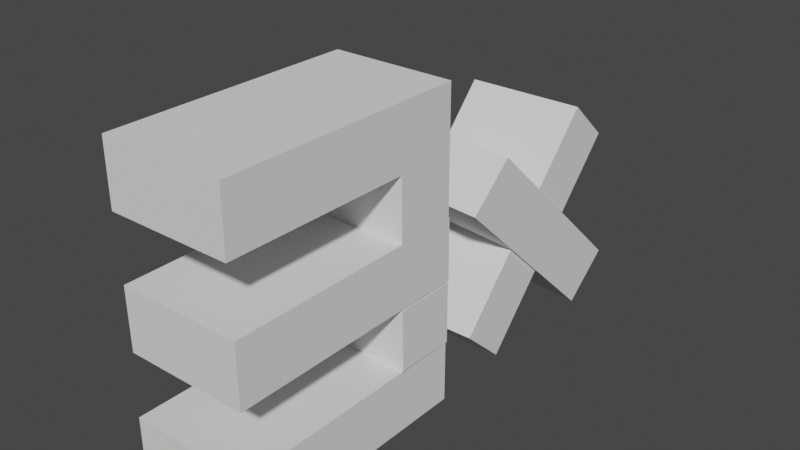 # Source: 3x.blend  (saved by Blender 2.90.8; exported with 4.5.12 LTS)
import bpy
from mathutils import Matrix  # noqa: F401  (used for matrix-valued properties, if any)

bpy.ops.wm.read_factory_settings(use_empty=True)
scene = bpy.context.scene
scene.name = 'Scene'

# ---- world
world_world = bpy.data.worlds.new('World'); scene.world = world_world
world_world.use_nodes = True; world_world.node_tree.nodes.clear()
_N = world_world.node_tree.nodes; _L = world_world.node_tree.links
n0 = _N.new('ShaderNodeOutputWorld'); n0.name = 'World Output'; n0.location = (300, 300)
n1 = _N.new('ShaderNodeBackground'); n1.name = 'Background'; n1.location = (10, 300)
n1.inputs[0].default_value = (0.05088, 0.05088, 0.05088, 1.0)
_L.new(n1.outputs[0], n0.inputs[0])
n0.is_active_output = True
world_world.color = (0.05088, 0.05088, 0.05088)
world_world.use_sun_shadow = False
world_world.sun_shadow_jitter_overblur = 0.0

# ---- meshes
me_cube_004 = bpy.data.meshes.new('Cube.004')
me_cube_004.from_pydata([(-1.0, -1.0, -1.0), (-1.0, -1.0, 1.0), (-1.0, 1.0, -1.0), (-1.0, 1.0, 1.0), (1.0, -1.0, -1.0), (1.0, -1.0, 1.0), (1.0, 1.0, -1.0), (1.0, 1.0, 1.0)], [], [(0, 1, 3, 2), (2, 3, 7, 6), (6, 7, 5, 4), (4, 5, 1, 0), (2, 6, 4, 0), (7, 3, 1, 5)])
_uv = me_cube_004.uv_layers.new(name='UVMap')
_uv.uv.foreach_set('vector', [0.375, 0.0, 0.625, 0.0, 0.625, 0.25, 0.375, 0.25, 0.375, 0.25, 0.625, 0.25, 0.625, 0.5, 0.375, 0.5, 0.375, 0.5, 0.625, 0.5, 0.625, 0.75, 0.375, 0.75, 0.375, 0.75, 0.625, 0.75, 0.625, 1.0, 0.375, 1.0, 0.125, 0.5, 0.375, 0.5, 0.375, 0.75, 0.125, 0.75, 0.625, 0.5, 0.875, 0.5, 0.875, 0.75, 0.625, 0.75])
me_cube_004.use_remesh_fix_poles = True
me_cube_004.use_remesh_preserve_attributes = False
me_cube_004.use_mirror_vertex_groups = False
me_cube_004.update()
me_cube_006 = bpy.data.meshes.new('Cube.006')
me_cube_006.from_pydata([(-1.0, -1.0, -1.0), (-1.0, -1.0, 1.0), (-1.0, 1.0, -1.0), (-1.0, 1.0, 1.0), (1.0, -1.0, -1.0), (1.0, -1.0, 1.0), (1.0, 1.0, -1.0), (1.0, 1.0, 1.0)], [], [(0, 1, 3, 2), (2, 3, 7, 6), (6, 7, 5, 4), (4, 5, 1, 0), (2, 6, 4, 0), (7, 3, 1, 5)])
_uv = me_cube_006.uv_layers.new(name='UVMap')
_uv.uv.foreach_set('vector', [0.375, 0.0, 0.625, 0.0, 0.625, 0.25, 0.375, 0.25, 0.375, 0.25, 0.625, 0.25, 0.625, 0.5, 0.375, 0.5, 0.375, 0.5, 0.625, 0.5, 0.625, 0.75, 0.375, 0.75, 0.375, 0.75, 0.625, 0.75, 0.625, 1.0, 0.375, 1.0, 0.125, 0.5, 0.375, 0.5, 0.375, 0.75, 0.125, 0.75, 0.625, 0.5, 0.875, 0.5, 0.875, 0.75, 0.625, 0.75])
me_cube_006.use_remesh_fix_poles = True
me_cube_006.use_remesh_preserve_attributes = False
me_cube_006.use_mirror_vertex_groups = False
me_cube_006.update()
me_cube_007 = bpy.data.meshes.new('Cube.007')
me_cube_007.from_pydata([(-1.0, -1.0, -1.0), (-1.0, -1.0, 1.0), (-1.0, 1.0, -1.0), (-1.0, 1.0, 1.0), (1.0, -1.0, -1.0), (1.0, -1.0, 1.0), (1.0, 1.0, -1.0), (1.0, 1.0, 1.0)], [], [(0, 1, 3, 2), (2, 3, 7, 6), (6, 7, 5, 4), (4, 5, 1, 0), (2, 6, 4, 0), (7, 3, 1, 5)])
_uv = me_cube_007.uv_layers.new(name='UVMap')
_uv.uv.foreach_set('vector', [0.375, 0.0, 0.625, 0.0, 0.625, 0.25, 0.375, 0.25, 0.375, 0.25, 0.625, 0.25, 0.625, 0.5, 0.375, 0.5, 0.375, 0.5, 0.625, 0.5, 0.625, 0.75, 0.375, 0.75, 0.375, 0.75, 0.625, 0.75, 0.625, 1.0, 0.375, 1.0, 0.125, 0.5, 0.375, 0.5, 0.375, 0.75, 0.125, 0.75, 0.625, 0.5, 0.875, 0.5, 0.875, 0.75, 0.625, 0.75])
me_cube_007.use_remesh_fix_poles = True
me_cube_007.use_remesh_preserve_attributes = False
me_cube_007.use_mirror_vertex_groups = False
me_cube_007.update()
me_cube_008 = bpy.data.meshes.new('Cube.008')
me_cube_008.from_pydata([(-1.0, -1.0, -1.0), (-1.0, -1.0, 1.0), (-1.0, 1.0, -1.0), (-1.0, 1.0, 1.0), (1.0, -1.0, -1.0), (1.0, -1.0, 1.0), (1.0, 1.0, -1.0), (1.0, 1.0, 1.0)], [], [(0, 1, 3, 2), (2, 3, 7, 6), (6, 7, 5, 4), (4, 5, 1, 0), (2, 6, 4, 0), (7, 3, 1, 5)])
_uv = me_cube_008.uv_layers.new(name='UVMap')
_uv.uv.foreach_set('vector', [0.375, 0.0, 0.625, 0.0, 0.625, 0.25, 0.375, 0.25, 0.375, 0.25, 0.625, 0.25, 0.625, 0.5, 0.375, 0.5, 0.375, 0.5, 0.625, 0.5, 0.625, 0.75, 0.375, 0.75, 0.375, 0.75, 0.625, 0.75, 0.625, 1.0, 0.375, 1.0, 0.125, 0.5, 0.375, 0.5, 0.375, 0.75, 0.125, 0.75, 0.625, 0.5, 0.875, 0.5, 0.875, 0.75, 0.625, 0.75])
me_cube_008.use_remesh_fix_poles = True
me_cube_008.use_remesh_preserve_attributes = False
me_cube_008.use_mirror_vertex_groups = False
me_cube_008.update()
me_cube_014 = bpy.data.meshes.new('Cube.014')
me_cube_014.from_pydata([(-1.0, -1.0, -1.0), (-1.0, -1.0, 1.0), (-1.0, 1.0, -1.0), (-1.0, 1.0, 1.0), (1.0, -1.0, -1.0), (1.0, -1.0, 1.0), (1.0, 1.0, -1.0), (1.0, 1.0, 1.0)], [], [(0, 1, 3, 2), (2, 3, 7, 6), (6, 7, 5, 4), (4, 5, 1, 0), (2, 6, 4, 0), (7, 3, 1, 5)])
_uv = me_cube_014.uv_layers.new(name='UVMap')
_uv.uv.foreach_set('vector', [0.375, 0.0, 0.625, 0.0, 0.625, 0.25, 0.375, 0.25, 0.375, 0.25, 0.625, 0.25, 0.625, 0.5, 0.375, 0.5, 0.375, 0.5, 0.625, 0.5, 0.625, 0.75, 0.375, 0.75, 0.375, 0.75, 0.625, 0.75, 0.625, 1.0, 0.375, 1.0, 0.125, 0.5, 0.375, 0.5, 0.375, 0.75, 0.125, 0.75, 0.625, 0.5, 0.875, 0.5, 0.875, 0.75, 0.625, 0.75])
me_cube_014.use_remesh_fix_poles = True
me_cube_014.use_remesh_preserve_attributes = False
me_cube_014.use_mirror_vertex_groups = False
me_cube_014.update()
me_cube_015 = bpy.data.meshes.new('Cube.015')
me_cube_015.from_pydata([(-1.0, -1.0, -1.0), (-1.0, -1.0, 1.0), (-1.0, 1.0, -1.0), (-1.0, 1.0, 1.0), (1.0, -1.0, -1.0), (1.0, -1.0, 1.0), (1.0, 1.0, -1.0), (1.0, 1.0, 1.0)], [], [(0, 1, 3, 2), (2, 3, 7, 6), (6, 7, 5, 4), (4, 5, 1, 0), (2, 6, 4, 0), (7, 3, 1, 5)])
_uv = me_cube_015.uv_layers.new(name='UVMap')
_uv.uv.foreach_set('vector', [0.375, 0.0, 0.625, 0.0, 0.625, 0.25, 0.375, 0.25, 0.375, 0.25, 0.625, 0.25, 0.625, 0.5, 0.375, 0.5, 0.375, 0.5, 0.625, 0.5, 0.625, 0.75, 0.375, 0.75, 0.375, 0.75, 0.625, 0.75, 0.625, 1.0, 0.375, 1.0, 0.125, 0.5, 0.375, 0.5, 0.375, 0.75, 0.125, 0.75, 0.625, 0.5, 0.875, 0.5, 0.875, 0.75, 0.625, 0.75])
me_cube_015.use_remesh_fix_poles = True
me_cube_015.use_remesh_preserve_attributes = False
me_cube_015.use_mirror_vertex_groups = False
me_cube_015.update()
me_cube_016 = bpy.data.meshes.new('Cube.016')
me_cube_016.from_pydata([(-1.0, -1.0, -1.0), (-1.0, -1.0, 1.0), (-1.0, 1.0, -1.0), (-1.0, 1.0, 1.0), (1.0, -1.0, -1.0), (1.0, -1.0, 1.0), (1.0, 1.0, -1.0), (1.0, 1.0, 1.0)], [], [(0, 1, 3, 2), (2, 3, 7, 6), (6, 7, 5, 4), (4, 5, 1, 0), (2, 6, 4, 0), (7, 3, 1, 5)])
_uv = me_cube_016.uv_layers.new(name='UVMap')
_uv.uv.foreach_set('vector', [0.375, 0.0, 0.625, 0.0, 0.625, 0.25, 0.375, 0.25, 0.375, 0.25, 0.625, 0.25, 0.625, 0.5, 0.375, 0.5, 0.375, 0.5, 0.625, 0.5, 0.625, 0.75, 0.375, 0.75, 0.375, 0.75, 0.625, 0.75, 0.625, 1.0, 0.375, 1.0, 0.125, 0.5, 0.375, 0.5, 0.375, 0.75, 0.125, 0.75, 0.625, 0.5, 0.875, 0.5, 0.875, 0.75, 0.625, 0.75])
me_cube_016.use_remesh_fix_poles = True
me_cube_016.use_remesh_preserve_attributes = False
me_cube_016.use_mirror_vertex_groups = False
me_cube_016.update()

# ---- objects
ob_cube = bpy.data.objects.new('Cube', me_cube_004)
ob_cube_001 = bpy.data.objects.new('Cube.001', me_cube_006)
ob_cube_002 = bpy.data.objects.new('Cube.002', me_cube_007)
ob_cube_003 = bpy.data.objects.new('Cube.003', me_cube_008)
ob_cube_004 = bpy.data.objects.new('Cube.004', me_cube_014)
ob_cube_005 = bpy.data.objects.new('Cube.005', me_cube_015)
ob_cube_006 = bpy.data.objects.new('Cube.006', me_cube_016)

# ---- transforms, parenting, visibility, modifiers, constraints
ob_cube.location = (0.4992, -4.859, 1.349)
ob_cube.scale = (2.0, 4.0, 1.0)
ob_cube.lineart.crease_threshold = 0.0
ob_cube_001.location = (0.4992, -4.859, 9.412)
ob_cube_001.scale = (2.0, 4.0, 1.0)
ob_cube_001.lineart.crease_threshold = 0.0
ob_cube_002.location = (0.4992, -1.804, 3.337)
ob_cube_002.rotation_euler = (-1.563, -0.0, 0.0)
ob_cube_002.scale = (2.0, 1.0, 1.0)
ob_cube_002.lineart.crease_threshold = 0.0
ob_cube_003.location = (0.4992, -4.791, 5.379)
ob_cube_003.rotation_euler = (-1.563, -0.0, 0.0)
ob_cube_003.scale = (2.0, 1.0, 4.0)
ob_cube_003.lineart.crease_threshold = 0.0
ob_cube_004.location = (0.4992, -1.848, 7.401)
ob_cube_004.rotation_euler = (-1.563, -0.0, 0.0)
ob_cube_004.scale = (2.0, 1.0, 1.0)
ob_cube_004.lineart.crease_threshold = 0.0
ob_cube_005.location = (0.4992, 4.217, 3.959)
ob_cube_005.rotation_euler = (-0.7519, 0.04436, -0.04588)
ob_cube_005.scale = (2.0, 4.0, 1.0)
ob_cube_005.lineart.crease_threshold = 0.0
ob_cube_006.location = (0.3264, 4.015, 3.985)
ob_cube_006.rotation_euler = (0.8307, -0.0, 0.0)
ob_cube_006.scale = (2.0, 4.0, 1.0)
ob_cube_006.lineart.crease_threshold = 0.0

# ---- collection membership
scene.collection.objects.link(ob_cube)
scene.collection.objects.link(ob_cube_001)
scene.collection.objects.link(ob_cube_002)
scene.collection.objects.link(ob_cube_003)
scene.collection.objects.link(ob_cube_004)
scene.collection.objects.link(ob_cube_005)
scene.collection.objects.link(ob_cube_006)

# ---- scene / render settings (as saved in the file)
scene.frame_start = 1; scene.frame_end = 250; scene.frame_set(1)
scene.render.engine = 'BLENDER_EEVEE_NEXT'
scene.cycles.use_denoising = False
scene.cycles.samples = 128
scene.cycles.sampling_pattern = 'TABULATED_SOBOL'
scene.cycles.use_adaptive_sampling = False
scene.cycles.use_light_tree = False
scene.view_settings.view_transform = 'Filmic'
bpy.context.view_layer.update()

# ---- added for rendering (the .blend has no active camera and no usable light): camera, sun
cam_auto = bpy.data.cameras.new('AutoCamera')
cam_auto.lens = 50.0
cam_auto.sensor_width = 36.0
cam_auto.clip_end = 1000.0
ob_auto_camera = bpy.data.objects.new('AutoCamera', cam_auto)
scene.collection.objects.link(ob_auto_camera)
ob_auto_camera.location = (18.9674, -22.6949, 20.1955)
ob_auto_camera.rotation_euler = (1.09748, -7.21219e-08, 0.694738)
scene.camera = ob_auto_camera
light_auto_sun = bpy.data.lights.new('AutoSun', 'SUN')
light_auto_sun.energy = 3.0
light_auto_sun.angle = 0.0523599
ob_auto_sun = bpy.data.objects.new('AutoSun', light_auto_sun)
scene.collection.objects.link(ob_auto_sun)
ob_auto_sun.rotation_euler = (0.872665, 0.174533, 0.523599)
bpy.context.view_layer.update()
